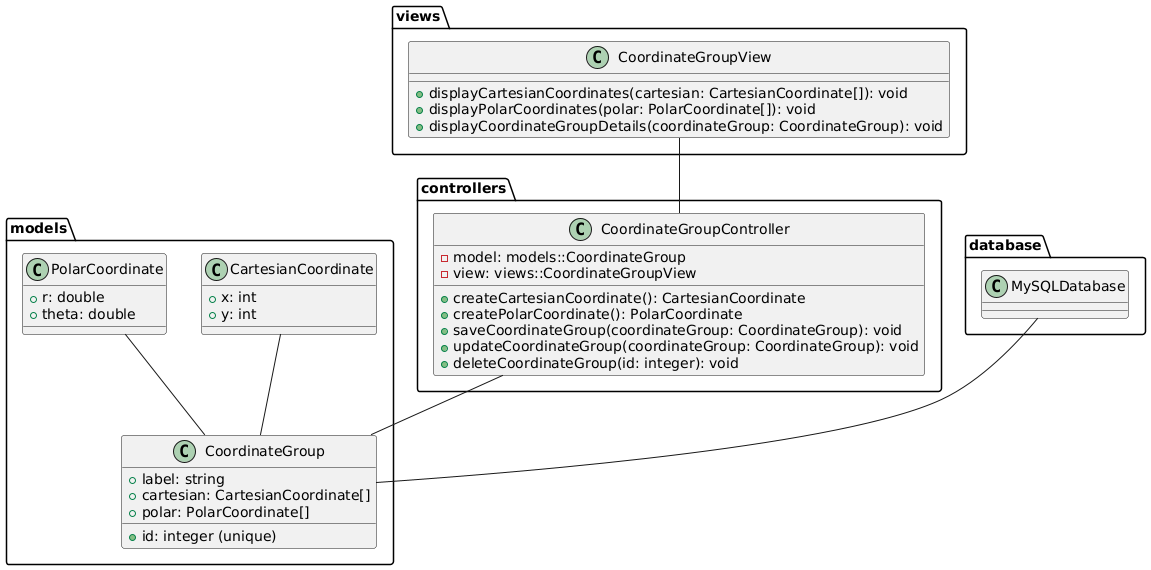

The diagram above was rendered by PlantUML. Its source (embedded in the PNG):
@startuml
package models {
  class CartesianCoordinate {
  +x: int
  +y: int
}
 class PolarCoordinate {
  +r: double
  +theta: double
}
class CoordinateGroup {
  +id: integer (unique)
  +label: string
  +cartesian: CartesianCoordinate[]
  +polar: PolarCoordinate[]
}
}

package controllers {
  class CoordinateGroupController {
  -model: models::CoordinateGroup
  -view: views::CoordinateGroupView
  +createCartesianCoordinate(): CartesianCoordinate
  +createPolarCoordinate(): PolarCoordinate
  +saveCoordinateGroup(coordinateGroup: CoordinateGroup): void
  +updateCoordinateGroup(coordinateGroup: CoordinateGroup): void
  +deleteCoordinateGroup(id: integer): void
}
}

package views {
  class CoordinateGroupView {
  +displayCartesianCoordinates(cartesian: CartesianCoordinate[]): void
  +displayPolarCoordinates(polar: PolarCoordinate[]): void
  +displayCoordinateGroupDetails(coordinateGroup: CoordinateGroup): void
}
}

package database {
  class MySQLDatabase
}

models.CartesianCoordinate -- models.CoordinateGroup
models.PolarCoordinate -- models.CoordinateGroup

controllers.CoordinateGroupController -- models.CoordinateGroup
views.CoordinateGroupView -- controllers.CoordinateGroupController

database.MySQLDatabase -- models.CoordinateGroup


@enduml